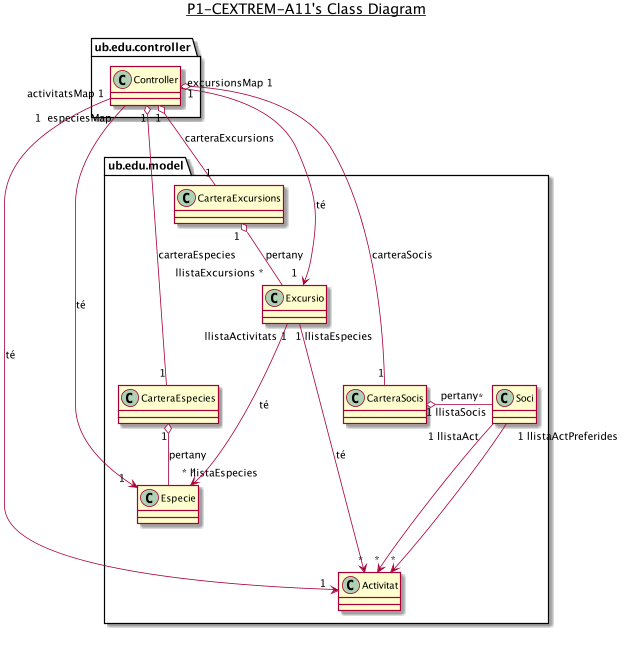

The diagram above was rendered by PlantUML. Its source (embedded in the PNG):
@startuml

title __P1-CEXTREM-A11's Class Diagram__\n

  namespace ub.edu.controller {
    class ub.edu.controller.Controller {
    }
  }
  

  namespace ub.edu.model {
    class ub.edu.model.Activitat {
    }

  

  namespace ub.edu.model {
    class ub.edu.model.CarteraEspecies {
    }
  }
  

  namespace ub.edu.model {
    class ub.edu.model.CarteraExcursions {
    }
  }
  

  namespace ub.edu.model {
    class ub.edu.model.CarteraSocis {
    }
  }
  

  namespace ub.edu.model {
    class ub.edu.model.Especie {
    }
  }
  

  namespace ub.edu.model {
    class ub.edu.model.Excursio {
    }
  }
  

  namespace ub.edu.model {
    class ub.edu.model.Soci {
    }
  }
  

   ub.edu.controller.Controller "1" o--  "1" ub.edu.model.CarteraEspecies : carteraEspecies
   ub.edu.controller.Controller "1" o-- "1" ub.edu.model.CarteraExcursions : carteraExcursions
   ub.edu.controller.Controller "1" o-- "1" ub.edu.model.CarteraSocis : carteraSocis
   ub.edu.controller.Controller "1  especiesMap" --->  "1  " ub.edu.model.Especie : té
   ub.edu.controller.Controller "activitatsMap 1" ->  "1  " ub.edu.model.Activitat : té
   ub.edu.controller.Controller "excursionsMap 1" ->  "1  " ub.edu.model.Excursio : té


  ub.edu.model.CarteraSocis "1 llistaSocis" o- " * " ub.edu.model.Soci : pertany
  ub.edu.model.CarteraExcursions "1 " o-- "llistaExcursions * " ub.edu.model.Excursio: pertany
  ub.edu.model.CarteraEspecies "1" o-- " * llistaEspecies" ub.edu.model.Especie: pertany
  ub.edu.model.Excursio "1 llistaEspecies" ---> " *" ub.edu.model.Especie: té
  ub.edu.model.Excursio "llistaActivitats 1 " ----> "*"  ub.edu.model.Activitat: té
  ub.edu.model.Soci "1 llistaAct      "---> "*" ub.edu.model.Activitat
  ub.edu.model.Soci "1 llistaActPreferides"--> " *" ub.edu.model.Activitat



right footer


end footer

@enduml